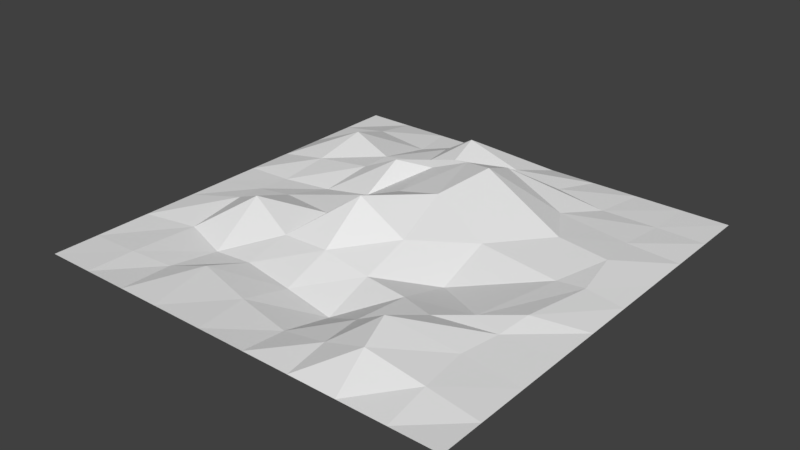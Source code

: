 # Source: tile_rough.blend  (saved by Blender 2.78.0; exported with 4.5.12 LTS)
import bpy
from mathutils import Matrix  # noqa: F401  (used for matrix-valued properties, if any)

bpy.ops.wm.read_factory_settings(use_empty=True)
scene = bpy.context.scene
scene.name = 'Scene'

# ---- collections
col_collection_1 = bpy.data.collections.new('Collection 1'); scene.collection.children.link(col_collection_1)

# ---- world
world_world = bpy.data.worlds.new('World'); scene.world = world_world
world_world.color = (0.05088, 0.05088, 0.05088)
world_world.use_sun_shadow = False
world_world.sun_shadow_jitter_overblur = 0.0
world_world.cycles.sampling_method = 'MANUAL'

# ---- meshes
me_grid = bpy.data.meshes.new('Grid')
me_grid.from_pydata([(-0.5, -0.5, -1.703e-09), (-0.3889, -0.5, -1.703e-09), (-0.283, -0.5, -1.703e-09), (-0.1862, -0.5, -1.703e-09), (-0.06073, -0.5, -1.703e-09), (0.05556, -0.5, -1.703e-09), (0.1667, -0.5, -1.703e-09), (0.2778, -0.5, -2.043e-09), (0.3889, -0.5, -1.703e-09), (0.5, -0.5, -1.703e-09), (-0.5, -0.3946, -1.703e-09), (-0.3887, -0.389, -0.0007896), (-0.2974, -0.369, -0.01159), (-0.2152, -0.3419, 0.006695), (-0.07526, -0.3745, -0.001735), (0.05556, -0.3966, -0.00905), (0.1621, -0.4013, 0.01363), (0.259, -0.4049, 0.04601), (0.3842, -0.3949, 0.0168), (0.5, -0.3966, -1.703e-09), (-0.5, -0.2624, -1.703e-09), (-0.3883, -0.2268, -0.008719), (-0.2827, -0.2559, -0.02072), (-0.1856, -0.2565, -0.01248), (-0.06071, -0.272, -0.01959), (0.05556, -0.2778, -0.03744), (0.1506, -0.3034, 0.008736), (0.2316, -0.3207, 0.05864), (0.371, -0.2813, 0.01692), (0.5, -0.2778, -1.703e-09), (-0.5, -0.1349, -1.703e-09), (-0.3924, -0.08731, 0.009573), (-0.2912, -0.1285, 0.05891), (-0.171, -0.1637, 0.01889), (-0.05556, -0.1667, 0.0243), (0.05556, -0.1667, 0.003591), (0.1644, -0.1842, 0.00693), (0.26, -0.2276, 0.02559), (0.3843, -0.1875, 0.01509), (0.5, -0.1667, -1.703e-09), (-0.5, -0.04455, -1.703e-09), (-0.4013, -0.01828, 0.002767), (-0.3063, -0.02129, 0.01767), (-0.1659, -0.04441, 0.02572), (-0.05868, -0.05498, 0.1037), (0.05556, -0.05556, 0.04015), (0.1744, -0.07434, -0.01829), (0.3105, -0.1558, 0.01071), (0.3961, -0.1125, 0.02466), (0.5, -0.05601, -2.043e-09), (-0.5, 0.05556, -1.703e-09), (-0.392, 0.0577, 0.002252), (-0.2706, 0.06933, 0.00867), (-0.1483, 0.06628, 0.03275), (-0.06894, 0.08143, 0.06054), (0.0299, 0.08872, 0.08168), (0.1711, 0.0541, 0.02565), (0.3515, 0.05053, 0.007404), (0.4177, 0.05152, 0.0144), (0.5, 0.05556, -1.703e-09), (-0.5, 0.1667, -1.703e-09), (-0.3816, 0.1664, 0.02129), (-0.2433, 0.1671, 0.03975), (-0.1549, 0.172, 0.08003), (-0.08751, 0.218, 0.06356), (-0.01498, 0.2521, 0.08549), (0.06287, 0.2234, 0.1041), (0.2777, 0.1736, 0.02878), (0.3953, 0.1683, 0.01906), (0.5, 0.1667, -2.043e-09), (-0.5, 0.2778, -2.043e-09), (-0.3628, 0.2769, 0.05929), (-0.2442, 0.2434, 0.03843), (-0.1452, 0.2735, 0.04319), (-0.07566, 0.2871, 0.06222), (-0.01404, 0.3124, 0.04672), (0.04972, 0.3163, 0.06874), (0.2142, 0.2802, 0.02213), (0.3814, 0.2708, 0.009896), (0.5, 0.2778, -1.703e-09), (-0.5, 0.3889, -1.703e-09), (-0.3816, 0.3886, 0.02023), (-0.2514, 0.388, 0.00696), (-0.1733, 0.3808, 0.03053), (-0.09058, 0.3692, 0.08144), (0.02742, 0.3847, 0.03369), (0.1363, 0.3959, 0.01317), (0.2609, 0.3794, 0.005056), (0.3875, 0.3872, 0.002076), (0.5, 0.3889, -1.703e-09), (-0.5, 0.5, -1.703e-09), (-0.3889, 0.5, -1.703e-09), (-0.2778, 0.5, -1.703e-09), (-0.1685, 0.5, -2.043e-09), (-0.06775, 0.5, -2.043e-09), (0.05368, 0.5, -2.043e-09), (0.1667, 0.5, -1.703e-09), (0.2778, 0.5, -1.703e-09), (0.3889, 0.5, -1.703e-09), (0.5, 0.5, -1.703e-09)], [], [(0, 1, 11, 10), (1, 2, 12, 11), (2, 3, 13, 12), (3, 4, 14, 13), (4, 5, 15, 14), (5, 6, 16, 15), (6, 7, 17, 16), (7, 8, 18, 17), (8, 9, 19, 18), (10, 11, 21, 20), (11, 12, 22, 21), (12, 13, 23, 22), (13, 14, 24, 23), (14, 15, 25, 24), (15, 16, 26, 25), (16, 17, 27, 26), (17, 18, 28, 27), (18, 19, 29, 28), (20, 21, 31, 30), (21, 22, 32, 31), (22, 23, 33, 32), (23, 24, 34, 33), (24, 25, 35, 34), (25, 26, 36, 35), (26, 27, 37, 36), (27, 28, 38, 37), (28, 29, 39, 38), (30, 31, 41, 40), (31, 32, 42, 41), (32, 33, 43, 42), (33, 34, 44, 43), (34, 35, 45, 44), (35, 36, 46, 45), (36, 37, 47, 46), (37, 38, 48, 47), (38, 39, 49, 48), (40, 41, 51, 50), (41, 42, 52, 51), (42, 43, 53, 52), (43, 44, 54, 53), (44, 45, 55, 54), (45, 46, 56, 55), (46, 47, 57, 56), (47, 48, 58, 57), (48, 49, 59, 58), (50, 51, 61, 60), (51, 52, 62, 61), (52, 53, 63, 62), (53, 54, 64, 63), (54, 55, 65, 64), (55, 56, 66, 65), (56, 57, 67, 66), (57, 58, 68, 67), (58, 59, 69, 68), (60, 61, 71, 70), (61, 62, 72, 71), (62, 63, 73, 72), (63, 64, 74, 73), (64, 65, 75, 74), (65, 66, 76, 75), (66, 67, 77, 76), (67, 68, 78, 77), (68, 69, 79, 78), (70, 71, 81, 80), (71, 72, 82, 81), (72, 73, 83, 82), (73, 74, 84, 83), (74, 75, 85, 84), (75, 76, 86, 85), (76, 77, 87, 86), (77, 78, 88, 87), (78, 79, 89, 88), (80, 81, 91, 90), (81, 82, 92, 91), (82, 83, 93, 92), (83, 84, 94, 93), (84, 85, 95, 94), (85, 86, 96, 95), (86, 87, 97, 96), (87, 88, 98, 97), (88, 89, 99, 98)])
me_grid.use_remesh_preserve_volume = False
me_grid.use_remesh_preserve_attributes = False
me_grid.use_mirror_vertex_groups = False
me_grid.update()

# ---- objects
ob_tile_rough = bpy.data.objects.new('tile_rough', me_grid)

# ---- transforms, parenting, visibility, modifiers, constraints
ob_tile_rough.location = (0.0, 0.0, 0.0)
ob_tile_rough.lineart.crease_threshold = 0.0

# ---- collection membership
col_collection_1.objects.link(ob_tile_rough)

# ---- scene / render settings (as saved in the file)
scene.frame_start = 1; scene.frame_end = 250; scene.frame_set(1)
scene.render.engine = 'BLENDER_EEVEE_NEXT'
scene.render.resolution_percentage = 50
scene.render.dither_intensity = 0.0
scene.cycles.use_denoising = False
scene.cycles.samples = 128
scene.cycles.sampling_pattern = 'TABULATED_SOBOL'
scene.cycles.light_sampling_threshold = 0.0
scene.cycles.use_adaptive_sampling = False
scene.cycles.use_light_tree = False
scene.cycles.blur_glossy = 0.0
scene.cycles.sample_clamp_indirect = 0.0
scene.view_settings.view_transform = 'Standard'
bpy.context.view_layer.update()

# ---- added for rendering (the .blend has no active camera and no usable light): camera, sun
cam_auto = bpy.data.cameras.new('AutoCamera')
cam_auto.lens = 50.0
cam_auto.sensor_width = 36.0
cam_auto.clip_end = 1000.0
ob_auto_camera = bpy.data.objects.new('AutoCamera', cam_auto)
scene.collection.objects.link(ob_auto_camera)
ob_auto_camera.location = (1.315, -1.578, 1.08535)
ob_auto_camera.rotation_euler = (1.09748, -7.21219e-08, 0.694738)
scene.camera = ob_auto_camera
light_auto_sun = bpy.data.lights.new('AutoSun', 'SUN')
light_auto_sun.energy = 3.0
light_auto_sun.angle = 0.0523599
ob_auto_sun = bpy.data.objects.new('AutoSun', light_auto_sun)
scene.collection.objects.link(ob_auto_sun)
ob_auto_sun.rotation_euler = (0.872665, 0.174533, 0.523599)
bpy.context.view_layer.update()
